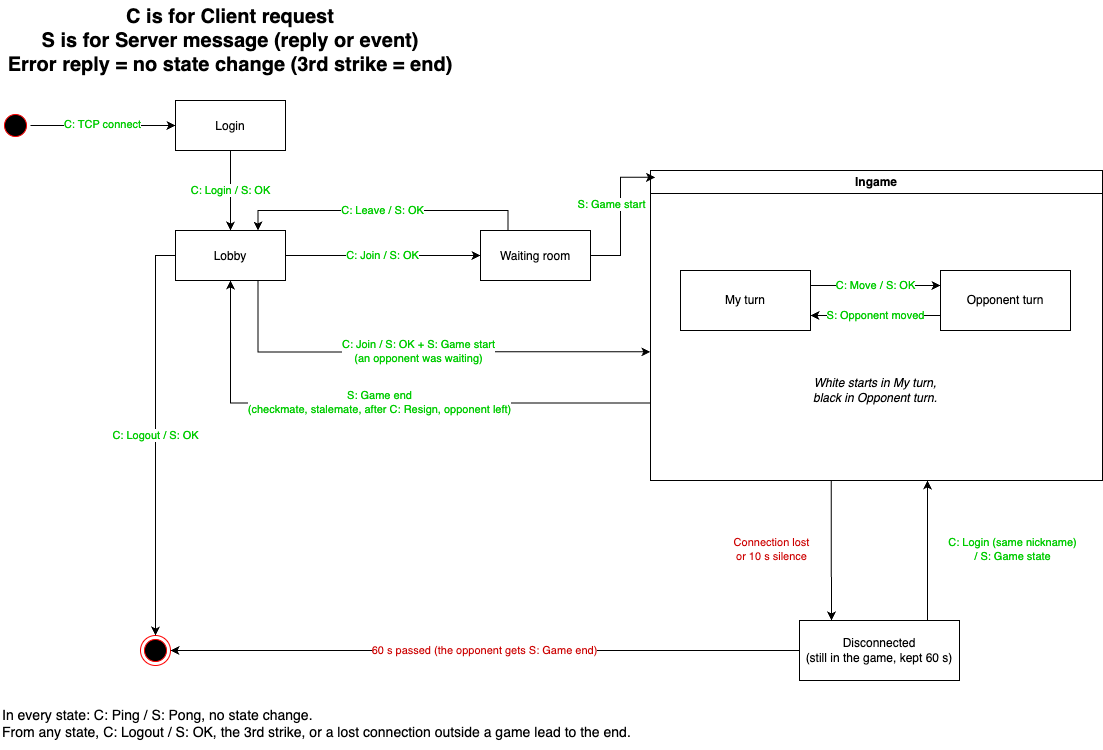

The diagram above was exported from draw.io. Its source (the exported page's mxGraphModel, read from the mxfile embedded in the PNG):
<mxGraphModel dx="1272" dy="969" grid="1" gridSize="10" guides="1" tooltips="1" connect="1" arrows="1" fold="1" page="1" pageScale="1" pageWidth="1169" pageHeight="826" background="none" math="0" shadow="0">
  <root>
    <mxCell id="0" />
    <mxCell id="1" parent="0" />
    <mxCell id="R8mBdyhAmr1ABvUmr2ZI-43" value="&lt;font style=&quot;&quot;&gt;C: TCP connect&lt;/font&gt;" style="edgeStyle=orthogonalEdgeStyle;rounded=0;orthogonalLoop=1;jettySize=auto;html=1;entryX=0;entryY=0.5;entryDx=0;entryDy=0;fontColor=#00CC00;" parent="1" source="5" target="R8mBdyhAmr1ABvUmr2ZI-63" edge="1">
      <mxGeometry y="1" relative="1" as="geometry">
        <mxPoint as="offset" />
      </mxGeometry>
    </mxCell>
    <mxCell id="5" value="" style="ellipse;shape=startState;fillColor=#000000;strokeColor=#ff0000;" parent="1" vertex="1">
      <mxGeometry x="30" y="140" width="30" height="30" as="geometry" />
    </mxCell>
    <mxCell id="R8mBdyhAmr1ABvUmr2ZI-66" value="C: Join / S: OK" style="edgeStyle=orthogonalEdgeStyle;rounded=0;orthogonalLoop=1;jettySize=auto;html=1;exitX=1;exitY=0.5;exitDx=0;exitDy=0;entryX=0;entryY=0.5;entryDx=0;entryDy=0;fontColor=#00CC00;" parent="1" source="R8mBdyhAmr1ABvUmr2ZI-42" target="R8mBdyhAmr1ABvUmr2ZI-44" edge="1">
      <mxGeometry relative="1" as="geometry" />
    </mxCell>
    <mxCell id="R8mBdyhAmr1ABvUmr2ZI-42" value="Lobby" style="" parent="1" vertex="1">
      <mxGeometry x="205" y="260" width="110" height="50" as="geometry" />
    </mxCell>
    <mxCell id="R8mBdyhAmr1ABvUmr2ZI-67" value="C: Leave / S: OK" style="edgeStyle=orthogonalEdgeStyle;rounded=0;orthogonalLoop=1;jettySize=auto;html=1;exitX=0.25;exitY=0;exitDx=0;exitDy=0;entryX=0.75;entryY=0;entryDx=0;entryDy=0;fontColor=#00CC00;" parent="1" source="R8mBdyhAmr1ABvUmr2ZI-44" target="R8mBdyhAmr1ABvUmr2ZI-42" edge="1">
      <mxGeometry relative="1" as="geometry" />
    </mxCell>
    <mxCell id="R8mBdyhAmr1ABvUmr2ZI-44" value="Waiting room" style="" parent="1" vertex="1">
      <mxGeometry x="510" y="260" width="110" height="50" as="geometry" />
    </mxCell>
    <mxCell id="R8mBdyhAmr1ABvUmr2ZI-61" value="&lt;b&gt;&lt;font style=&quot;font-size: 20px; color: rgb(0, 0, 0);&quot;&gt;C is for Client request&lt;/font&gt;&lt;/b&gt;&lt;div&gt;&lt;b&gt;&lt;font style=&quot;font-size: 20px;&quot;&gt;S is for Server message (reply or event)&lt;/font&gt;&lt;/b&gt;&lt;/div&gt;&lt;div&gt;&lt;span style=&quot;font-size: 20px;&quot;&gt;&lt;b&gt;Error reply = no state change (3rd strike = end)&lt;/b&gt;&lt;/span&gt;&lt;/div&gt;" style="text;html=1;align=center;verticalAlign=middle;whiteSpace=wrap;rounded=0;" parent="1" vertex="1">
      <mxGeometry x="30" y="30" width="460" height="80" as="geometry" />
    </mxCell>
    <mxCell id="R8mBdyhAmr1ABvUmr2ZI-64" value="&lt;font style=&quot;&quot;&gt;C: Login / &lt;/font&gt;&lt;font style=&quot;&quot;&gt;S: OK&lt;/font&gt;" style="edgeStyle=orthogonalEdgeStyle;rounded=0;orthogonalLoop=1;jettySize=auto;html=1;exitX=0.5;exitY=1;exitDx=0;exitDy=0;entryX=0.5;entryY=0;entryDx=0;entryDy=0;fontColor=#00CC00;" parent="1" source="R8mBdyhAmr1ABvUmr2ZI-63" target="R8mBdyhAmr1ABvUmr2ZI-42" edge="1">
      <mxGeometry relative="1" as="geometry" />
    </mxCell>
    <mxCell id="R8mBdyhAmr1ABvUmr2ZI-63" value="Login" style="" parent="1" vertex="1">
      <mxGeometry x="205" y="130" width="110" height="50" as="geometry" />
    </mxCell>
    <mxCell id="R8mBdyhAmr1ABvUmr2ZI-92" value="S: Game end&lt;br&gt;(checkmate, stalemate, after C: Resign, opponent left)" style="edgeStyle=orthogonalEdgeStyle;rounded=0;orthogonalLoop=1;jettySize=auto;html=1;exitX=0;exitY=0.75;exitDx=0;exitDy=0;entryX=0.5;entryY=1;entryDx=0;entryDy=0;fontColor=#00CC00;" parent="1" source="R8mBdyhAmr1ABvUmr2ZI-72" target="R8mBdyhAmr1ABvUmr2ZI-42" edge="1">
      <mxGeometry relative="1" as="geometry" />
    </mxCell>
    <mxCell id="R8mBdyhAmr1ABvUmr2ZI-72" value="Ingame" style="swimlane;whiteSpace=wrap;html=1;" parent="1" vertex="1">
      <mxGeometry x="680" y="200" width="452" height="310" as="geometry" />
    </mxCell>
    <mxCell id="R8mBdyhAmr1ABvUmr2ZI-94" value="C: Move / S: OK" style="edgeStyle=orthogonalEdgeStyle;rounded=0;orthogonalLoop=1;jettySize=auto;html=1;exitX=1;exitY=0.25;exitDx=0;exitDy=0;entryX=0;entryY=0.25;entryDx=0;entryDy=0;fontColor=#00CC00;" parent="R8mBdyhAmr1ABvUmr2ZI-72" source="R8mBdyhAmr1ABvUmr2ZI-88" target="R8mBdyhAmr1ABvUmr2ZI-93" edge="1">
      <mxGeometry relative="1" as="geometry" />
    </mxCell>
    <mxCell id="R8mBdyhAmr1ABvUmr2ZI-88" value="My turn" style="rounded=0;whiteSpace=wrap;html=1;" parent="R8mBdyhAmr1ABvUmr2ZI-72" vertex="1">
      <mxGeometry x="30" y="100" width="130" height="60" as="geometry" />
    </mxCell>
    <mxCell id="R8mBdyhAmr1ABvUmr2ZI-95" value="S: Opponent moved" style="edgeStyle=orthogonalEdgeStyle;rounded=0;orthogonalLoop=1;jettySize=auto;html=1;exitX=0;exitY=0.75;exitDx=0;exitDy=0;entryX=1;entryY=0.75;entryDx=0;entryDy=0;fontColor=#00CC00;" parent="R8mBdyhAmr1ABvUmr2ZI-72" source="R8mBdyhAmr1ABvUmr2ZI-93" target="R8mBdyhAmr1ABvUmr2ZI-88" edge="1">
      <mxGeometry relative="1" as="geometry" />
    </mxCell>
    <mxCell id="R8mBdyhAmr1ABvUmr2ZI-93" value="Opponent turn" style="rounded=0;whiteSpace=wrap;html=1;" parent="R8mBdyhAmr1ABvUmr2ZI-72" vertex="1">
      <mxGeometry x="290" y="100" width="130" height="60" as="geometry" />
    </mxCell>
    <mxCell id="n1" value="White starts in My turn,&lt;br&gt;black in Opponent turn." style="text;html=1;align=center;verticalAlign=middle;whiteSpace=wrap;fontStyle=2;" parent="R8mBdyhAmr1ABvUmr2ZI-72" vertex="1">
      <mxGeometry x="115" y="200" width="220" height="40" as="geometry" />
    </mxCell>
    <mxCell id="R8mBdyhAmr1ABvUmr2ZI-86" style="edgeStyle=orthogonalEdgeStyle;rounded=0;orthogonalLoop=1;jettySize=auto;html=1;exitX=1;exitY=0.5;exitDx=0;exitDy=0;entryX=0.01;entryY=0.022;entryDx=0;entryDy=0;entryPerimeter=0;" parent="1" source="R8mBdyhAmr1ABvUmr2ZI-44" target="R8mBdyhAmr1ABvUmr2ZI-72" edge="1">
      <mxGeometry relative="1" as="geometry" />
    </mxCell>
    <mxCell id="R8mBdyhAmr1ABvUmr2ZI-87" value="S: Game start" style="edgeLabel;html=1;align=center;verticalAlign=middle;resizable=0;points=[];fontColor=#00CC00;" parent="R8mBdyhAmr1ABvUmr2ZI-86" vertex="1" connectable="0">
      <mxGeometry x="0.1303" y="1" relative="1" as="geometry">
        <mxPoint x="-9" y="-2" as="offset" />
      </mxGeometry>
    </mxCell>
    <mxCell id="cj1" value="C: Join / S: OK + S: Game start&lt;br&gt;(an opponent was waiting)" style="edgeStyle=orthogonalEdgeStyle;rounded=0;orthogonalLoop=1;jettySize=auto;html=1;exitX=0.75;exitY=1;exitDx=0;exitDy=0;entryX=0;entryY=0.585;entryDx=0;entryDy=0;fontColor=#00CC00;" parent="1" source="R8mBdyhAmr1ABvUmr2ZI-42" target="R8mBdyhAmr1ABvUmr2ZI-72" edge="1">
      <mxGeometry relative="1" as="geometry" />
    </mxCell>
    <mxCell id="dc" value="Disconnected&lt;br&gt;(still in the game, kept 60 s)" style="rounded=0;whiteSpace=wrap;html=1;" parent="1" vertex="1">
      <mxGeometry x="829" y="650" width="160" height="60" as="geometry" />
    </mxCell>
    <mxCell id="dc1" value="Connection lost&lt;br&gt;or 10 s silence" style="edgeStyle=orthogonalEdgeStyle;rounded=0;orthogonalLoop=1;jettySize=auto;html=1;exitX=0.4;exitY=1;exitDx=0;exitDy=0;entryX=0.2;entryY=0;entryDx=0;entryDy=0;fontColor=#CC0000;" parent="1" source="R8mBdyhAmr1ABvUmr2ZI-72" target="dc" edge="1">
      <mxGeometry x="-0.0209" y="-60" relative="1" as="geometry">
        <mxPoint as="offset" />
      </mxGeometry>
    </mxCell>
    <mxCell id="dc2" value="C: Login (same nickname)&lt;br&gt;/ S: Game state" style="edgeStyle=orthogonalEdgeStyle;rounded=0;orthogonalLoop=1;jettySize=auto;html=1;exitX=0.8;exitY=0;exitDx=0;exitDy=0;entryX=0.6128;entryY=1;entryDx=0;entryDy=0;fontColor=#00CC00;" parent="1" source="dc" target="R8mBdyhAmr1ABvUmr2ZI-72" edge="1">
      <mxGeometry relative="1" as="geometry">
        <mxPoint x="85" as="offset" />
      </mxGeometry>
    </mxCell>
    <mxCell id="end" value="" style="ellipse;html=1;shape=endState;fillColor=#000000;strokeColor=#ff0000;" parent="1" vertex="1">
      <mxGeometry x="170" y="665" width="30" height="30" as="geometry" />
    </mxCell>
    <mxCell id="e1" value="C: Logout / S: OK" style="edgeStyle=orthogonalEdgeStyle;rounded=0;orthogonalLoop=1;jettySize=auto;html=1;exitX=0;exitY=0.5;exitDx=0;exitDy=0;entryX=0.5;entryY=0;entryDx=0;entryDy=0;fontColor=#00CC00;" parent="1" source="R8mBdyhAmr1ABvUmr2ZI-42" target="end" edge="1">
      <mxGeometry relative="1" as="geometry" />
    </mxCell>
    <mxCell id="e2" value="60 s passed (the opponent gets S: Game end)" style="edgeStyle=orthogonalEdgeStyle;rounded=0;orthogonalLoop=1;jettySize=auto;html=1;exitX=0;exitY=0.5;exitDx=0;exitDy=0;entryX=1;entryY=0.5;entryDx=0;entryDy=0;fontColor=#CC0000;" parent="1" source="dc" target="end" edge="1">
      <mxGeometry relative="1" as="geometry" />
    </mxCell>
    <mxCell id="n2" value="In every state: C: Ping / S: Pong, no state change.&lt;br&gt;From any state, C: Logout / S: OK, the 3rd strike, or a lost connection outside a game lead to the end." style="text;html=1;align=left;verticalAlign=top;whiteSpace=wrap;fontSize=14;" parent="1" vertex="1">
      <mxGeometry x="30" y="730" width="760" height="50" as="geometry" />
    </mxCell>
  </root>
</mxGraphModel>